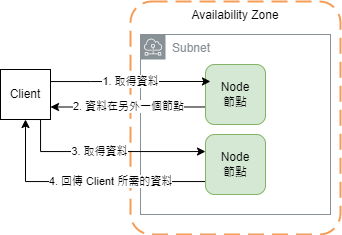

The diagram above was exported from draw.io. Its source (the exported page's mxGraphModel, read from the mxfile embedded in the PNG):
<mxGraphModel dx="745" dy="513" grid="1" gridSize="10" guides="1" tooltips="1" connect="1" arrows="1" fold="1" page="1" pageScale="1" pageWidth="1169" pageHeight="827" math="0" shadow="0">
  <root>
    <mxCell id="0" />
    <mxCell id="1" parent="0" />
    <mxCell id="FOXEX0rHd5SWP5_xNAB5-2" value="Availability Zone" style="rounded=1;arcSize=10;dashed=1;strokeColor=#F59D56;fillColor=none;gradientColor=none;dashPattern=8 4;strokeWidth=2;verticalAlign=top;" parent="1" vertex="1">
      <mxGeometry x="290" y="110" width="210" height="233" as="geometry" />
    </mxCell>
    <mxCell id="gFLpRJx_ZoRFqa5E8rna-1" value="Subnet" style="sketch=0;outlineConnect=0;gradientColor=none;html=1;whiteSpace=wrap;fontSize=12;fontStyle=0;shape=mxgraph.aws4.group;grIcon=mxgraph.aws4.group_subnet;strokeColor=#879196;fillColor=none;verticalAlign=top;align=left;spacingLeft=30;fontColor=#879196;dashed=0;" parent="1" vertex="1">
      <mxGeometry x="300" y="143" width="190" height="180" as="geometry" />
    </mxCell>
    <mxCell id="1vadvSTDnkSqBEKVxr-A-1" value="2. 資料在另外一個節點" style="edgeStyle=orthogonalEdgeStyle;rounded=0;orthogonalLoop=1;jettySize=auto;html=1;entryX=1;entryY=0.75;entryDx=0;entryDy=0;" edge="1" parent="1" source="FOXEX0rHd5SWP5_xNAB5-3" target="gFLpRJx_ZoRFqa5E8rna-6">
      <mxGeometry relative="1" as="geometry">
        <Array as="points">
          <mxPoint x="288" y="216" />
        </Array>
      </mxGeometry>
    </mxCell>
    <mxCell id="FOXEX0rHd5SWP5_xNAB5-3" value="Node&lt;br&gt;節點" style="rounded=1;whiteSpace=wrap;html=1;fillColor=#d5e8d4;strokeColor=#82b366;" parent="1" vertex="1">
      <mxGeometry x="365" y="173" width="60" height="60" as="geometry" />
    </mxCell>
    <mxCell id="1vadvSTDnkSqBEKVxr-A-2" value="4. 回傳 Client 所需的資料" style="edgeStyle=orthogonalEdgeStyle;rounded=0;orthogonalLoop=1;jettySize=auto;html=1;" edge="1" parent="1" source="FOXEX0rHd5SWP5_xNAB5-4" target="gFLpRJx_ZoRFqa5E8rna-6">
      <mxGeometry x="-0.2149" relative="1" as="geometry">
        <Array as="points">
          <mxPoint x="185" y="290" />
        </Array>
        <mxPoint as="offset" />
      </mxGeometry>
    </mxCell>
    <mxCell id="FOXEX0rHd5SWP5_xNAB5-4" value="Node&lt;br&gt;節點" style="rounded=1;whiteSpace=wrap;html=1;fillColor=#d5e8d4;strokeColor=#82b366;" parent="1" vertex="1">
      <mxGeometry x="365" y="243" width="60" height="60" as="geometry" />
    </mxCell>
    <mxCell id="gFLpRJx_ZoRFqa5E8rna-14" value="1. 取得資料" style="edgeStyle=orthogonalEdgeStyle;rounded=0;orthogonalLoop=1;jettySize=auto;html=1;entryX=0.083;entryY=0.283;entryDx=0;entryDy=0;entryPerimeter=0;" parent="1" source="gFLpRJx_ZoRFqa5E8rna-6" target="FOXEX0rHd5SWP5_xNAB5-3" edge="1">
      <mxGeometry relative="1" as="geometry">
        <Array as="points">
          <mxPoint x="250" y="190" />
          <mxPoint x="250" y="190" />
        </Array>
      </mxGeometry>
    </mxCell>
    <mxCell id="gFLpRJx_ZoRFqa5E8rna-6" value="Client" style="rounded=0;whiteSpace=wrap;html=1;" parent="1" vertex="1">
      <mxGeometry x="160" y="178" width="50" height="50" as="geometry" />
    </mxCell>
    <mxCell id="gFLpRJx_ZoRFqa5E8rna-15" value="3. 取得資料" style="edgeStyle=orthogonalEdgeStyle;rounded=0;orthogonalLoop=1;jettySize=auto;html=1;exitX=0.5;exitY=1;exitDx=0;exitDy=0;" parent="1" source="gFLpRJx_ZoRFqa5E8rna-6" target="FOXEX0rHd5SWP5_xNAB5-4" edge="1">
      <mxGeometry relative="1" as="geometry">
        <mxPoint x="210.0000000000001" y="273" as="sourcePoint" />
        <Array as="points">
          <mxPoint x="200" y="228" />
          <mxPoint x="200" y="260" />
        </Array>
      </mxGeometry>
    </mxCell>
  </root>
</mxGraphModel>